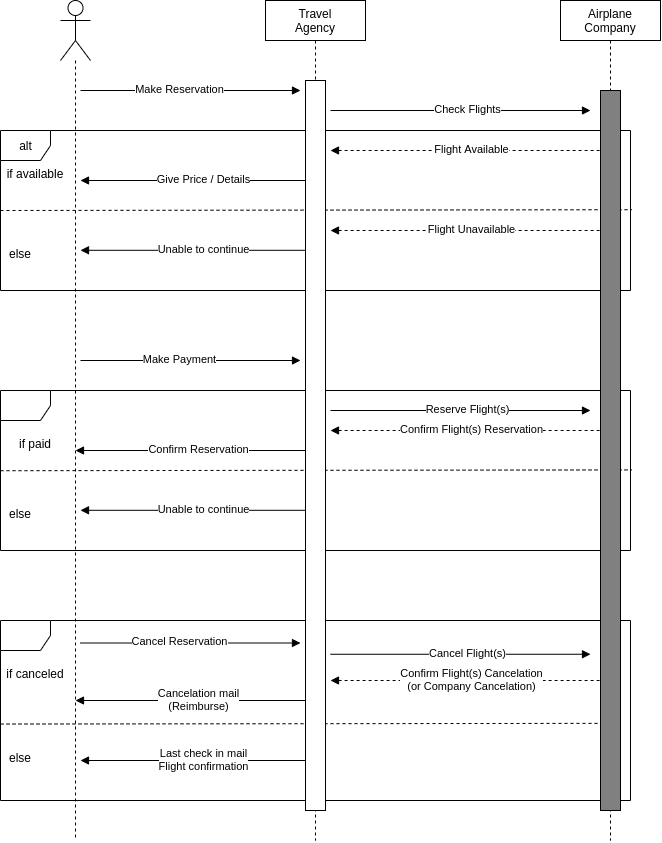

The diagram above was exported from draw.io. Its source (the exported page's mxGraphModel, read from the mxfile embedded in the PNG):
<mxGraphModel dx="1578" dy="845" grid="1" gridSize="10" guides="1" tooltips="1" connect="1" arrows="1" fold="1" page="1" pageScale="1" pageWidth="850" pageHeight="1100" background="#ffffff" math="0" shadow="0">
  <root>
    <mxCell id="0" />
    <mxCell id="1" parent="0" />
    <mxCell id="67" value="&lt;span style=&quot;color: rgba(0 , 0 , 0 , 0) ; font-family: monospace ; font-size: 0px&quot;&gt;dza&lt;/span&gt;" style="shape=umlFrame;tabPosition=left;html=1;boundedLbl=1;labelInHeader=1;width=50;height=30;" vertex="1" parent="1">
      <mxGeometry x="30" y="660" width="630" height="180" as="geometry" />
    </mxCell>
    <mxCell id="68" value="if canceled" style="text;align=center;" vertex="1" parent="67">
      <mxGeometry width="70" height="20" relative="1" as="geometry">
        <mxPoint y="40" as="offset" />
      </mxGeometry>
    </mxCell>
    <mxCell id="69" value="else" style="text;align=center;" vertex="1" parent="67">
      <mxGeometry y="123.75" width="40" height="22.5" as="geometry" />
    </mxCell>
    <mxCell id="70" style="edgeStyle=none;html=1;endArrow=none;endFill=0;startArrow=block;startFill=1;" edge="1" parent="67">
      <mxGeometry relative="1" as="geometry">
        <mxPoint x="310" y="140" as="targetPoint" />
        <mxPoint x="80" y="140" as="sourcePoint" />
      </mxGeometry>
    </mxCell>
    <mxCell id="71" value="Last check in mail&lt;br&gt;Flight confirmation" style="edgeLabel;html=1;align=center;verticalAlign=middle;resizable=0;points=[];" vertex="1" connectable="0" parent="70">
      <mxGeometry x="-0.104" y="2" relative="1" as="geometry">
        <mxPoint x="19" as="offset" />
      </mxGeometry>
    </mxCell>
    <mxCell id="73" style="edgeStyle=none;html=1;endArrow=block;endFill=1;" edge="1" parent="67">
      <mxGeometry relative="1" as="geometry">
        <mxPoint x="590" y="33.75" as="targetPoint" />
        <mxPoint x="330" y="33.75" as="sourcePoint" />
      </mxGeometry>
    </mxCell>
    <mxCell id="74" value="Cancel Flight(s)" style="edgeLabel;html=1;align=center;verticalAlign=middle;resizable=0;points=[];" vertex="1" connectable="0" parent="73">
      <mxGeometry x="-0.104" y="2" relative="1" as="geometry">
        <mxPoint x="19" as="offset" />
      </mxGeometry>
    </mxCell>
    <mxCell id="79" style="edgeStyle=none;html=1;endArrow=block;endFill=1;" edge="1" parent="67">
      <mxGeometry relative="1" as="geometry">
        <mxPoint x="300" y="22.5" as="targetPoint" />
        <mxPoint x="80" y="22.5" as="sourcePoint" />
      </mxGeometry>
    </mxCell>
    <mxCell id="80" value="Cancel Reservation" style="edgeLabel;html=1;align=center;verticalAlign=middle;resizable=0;points=[];" vertex="1" connectable="0" parent="79">
      <mxGeometry x="-0.104" y="2" relative="1" as="geometry">
        <mxPoint as="offset" />
      </mxGeometry>
    </mxCell>
    <mxCell id="72" style="edgeStyle=none;html=1;endArrow=none;endFill=0;dashed=1;exitX=0;exitY=0.5;exitDx=0;exitDy=0;exitPerimeter=0;" edge="1" parent="67">
      <mxGeometry relative="1" as="geometry">
        <mxPoint x="600" y="102.85714285714285" as="targetPoint" />
        <mxPoint y="103.5428571428572" as="sourcePoint" />
      </mxGeometry>
    </mxCell>
    <mxCell id="75" style="edgeStyle=none;html=1;endArrow=none;endFill=0;startArrow=block;startFill=1;dashed=1;" edge="1" parent="67">
      <mxGeometry relative="1" as="geometry">
        <mxPoint x="600" y="60" as="targetPoint" />
        <mxPoint x="330" y="60" as="sourcePoint" />
      </mxGeometry>
    </mxCell>
    <mxCell id="76" value="Confirm Flight(s) Cancelation&lt;br&gt;(or Company Cancelation)" style="edgeLabel;html=1;align=center;verticalAlign=middle;resizable=0;points=[];" vertex="1" connectable="0" parent="75">
      <mxGeometry x="-0.104" y="2" relative="1" as="geometry">
        <mxPoint x="19" as="offset" />
      </mxGeometry>
    </mxCell>
    <mxCell id="46" value="&lt;span style=&quot;color: rgba(0 , 0 , 0 , 0) ; font-family: monospace ; font-size: 0px&quot;&gt;dza&lt;/span&gt;" style="shape=umlFrame;tabPosition=left;html=1;boundedLbl=1;labelInHeader=1;width=50;height=30;" vertex="1" parent="1">
      <mxGeometry x="30" y="430" width="630" height="160" as="geometry" />
    </mxCell>
    <mxCell id="47" value="if paid" style="text;align=center;" vertex="1" parent="46">
      <mxGeometry width="70" height="20" relative="1" as="geometry">
        <mxPoint y="40" as="offset" />
      </mxGeometry>
    </mxCell>
    <mxCell id="48" value="else" style="text;align=center;" vertex="1" parent="46">
      <mxGeometry y="110" width="40" height="20" as="geometry" />
    </mxCell>
    <mxCell id="51" style="edgeStyle=none;html=1;endArrow=none;endFill=0;startArrow=block;startFill=1;" edge="1" parent="46">
      <mxGeometry relative="1" as="geometry">
        <mxPoint x="310" y="119.80000000000001" as="targetPoint" />
        <mxPoint x="80" y="119.80000000000001" as="sourcePoint" />
      </mxGeometry>
    </mxCell>
    <mxCell id="52" value="Unable to continue" style="edgeLabel;html=1;align=center;verticalAlign=middle;resizable=0;points=[];" vertex="1" connectable="0" parent="51">
      <mxGeometry x="-0.104" y="2" relative="1" as="geometry">
        <mxPoint x="19" as="offset" />
      </mxGeometry>
    </mxCell>
    <mxCell id="55" style="edgeStyle=none;html=1;endArrow=none;endFill=0;dashed=1;exitX=0;exitY=0.5;exitDx=0;exitDy=0;exitPerimeter=0;entryX=1.002;entryY=0.495;entryDx=0;entryDy=0;entryPerimeter=0;" edge="1" parent="46">
      <mxGeometry relative="1" as="geometry">
        <mxPoint x="631.2600000000002" y="79.41000000000008" as="targetPoint" />
        <mxPoint y="80.21000000000004" as="sourcePoint" />
      </mxGeometry>
    </mxCell>
    <mxCell id="60" style="edgeStyle=none;html=1;endArrow=block;endFill=1;" edge="1" parent="46">
      <mxGeometry relative="1" as="geometry">
        <mxPoint x="590" y="20" as="targetPoint" />
        <mxPoint x="330" y="20" as="sourcePoint" />
      </mxGeometry>
    </mxCell>
    <mxCell id="61" value="Reserve Flight(s)" style="edgeLabel;html=1;align=center;verticalAlign=middle;resizable=0;points=[];" vertex="1" connectable="0" parent="60">
      <mxGeometry x="-0.104" y="2" relative="1" as="geometry">
        <mxPoint x="19" as="offset" />
      </mxGeometry>
    </mxCell>
    <mxCell id="64" style="edgeStyle=none;html=1;endArrow=none;endFill=0;startArrow=block;startFill=1;dashed=1;" edge="1" parent="46">
      <mxGeometry relative="1" as="geometry">
        <mxPoint x="600" y="40" as="targetPoint" />
        <mxPoint x="330" y="40" as="sourcePoint" />
      </mxGeometry>
    </mxCell>
    <mxCell id="65" value="Confirm Flight(s) Reservation" style="edgeLabel;html=1;align=center;verticalAlign=middle;resizable=0;points=[];" vertex="1" connectable="0" parent="64">
      <mxGeometry x="-0.104" y="2" relative="1" as="geometry">
        <mxPoint x="19" as="offset" />
      </mxGeometry>
    </mxCell>
    <mxCell id="37" value="alt" style="shape=umlFrame;tabPosition=left;html=1;boundedLbl=1;labelInHeader=1;width=50;height=30;" vertex="1" parent="1">
      <mxGeometry x="30" y="170" width="630" height="160" as="geometry" />
    </mxCell>
    <mxCell id="38" value="if available" style="text;align=center;" vertex="1" parent="37">
      <mxGeometry width="70" height="20" relative="1" as="geometry">
        <mxPoint y="30" as="offset" />
      </mxGeometry>
    </mxCell>
    <mxCell id="39" value="else" style="text;align=center;" vertex="1" parent="37">
      <mxGeometry y="110" width="40" height="20" as="geometry" />
    </mxCell>
    <mxCell id="40" style="edgeStyle=none;html=1;endArrow=none;endFill=0;startArrow=block;startFill=1;" edge="1" parent="37">
      <mxGeometry relative="1" as="geometry">
        <mxPoint x="310" y="50" as="targetPoint" />
        <mxPoint x="80" y="50" as="sourcePoint" />
      </mxGeometry>
    </mxCell>
    <mxCell id="41" value="Give Price / Details" style="edgeLabel;html=1;align=center;verticalAlign=middle;resizable=0;points=[];" vertex="1" connectable="0" parent="40">
      <mxGeometry x="-0.104" y="2" relative="1" as="geometry">
        <mxPoint x="19" as="offset" />
      </mxGeometry>
    </mxCell>
    <mxCell id="42" style="edgeStyle=none;html=1;endArrow=none;endFill=0;startArrow=block;startFill=1;" edge="1" parent="37">
      <mxGeometry relative="1" as="geometry">
        <mxPoint x="310" y="119.80000000000001" as="targetPoint" />
        <mxPoint x="80" y="119.80000000000001" as="sourcePoint" />
      </mxGeometry>
    </mxCell>
    <mxCell id="43" value="Unable to continue" style="edgeLabel;html=1;align=center;verticalAlign=middle;resizable=0;points=[];" vertex="1" connectable="0" parent="42">
      <mxGeometry x="-0.104" y="2" relative="1" as="geometry">
        <mxPoint x="19" as="offset" />
      </mxGeometry>
    </mxCell>
    <mxCell id="44" style="edgeStyle=none;html=1;endArrow=none;endFill=0;startArrow=block;startFill=1;dashed=1;" edge="1" parent="37">
      <mxGeometry relative="1" as="geometry">
        <mxPoint x="600" y="100" as="targetPoint" />
        <mxPoint x="330" y="100" as="sourcePoint" />
      </mxGeometry>
    </mxCell>
    <mxCell id="45" value="Flight Unavailable" style="edgeLabel;html=1;align=center;verticalAlign=middle;resizable=0;points=[];" vertex="1" connectable="0" parent="44">
      <mxGeometry x="-0.104" y="2" relative="1" as="geometry">
        <mxPoint x="19" as="offset" />
      </mxGeometry>
    </mxCell>
    <mxCell id="33" style="edgeStyle=none;html=1;endArrow=none;endFill=0;dashed=1;exitX=0;exitY=0.5;exitDx=0;exitDy=0;exitPerimeter=0;entryX=1.002;entryY=0.495;entryDx=0;entryDy=0;entryPerimeter=0;" edge="1" parent="1">
      <mxGeometry relative="1" as="geometry">
        <mxPoint x="661.2600000000002" y="249.20000000000016" as="targetPoint" />
        <mxPoint x="30" y="250" as="sourcePoint" />
      </mxGeometry>
    </mxCell>
    <mxCell id="5" style="edgeStyle=none;html=1;endArrow=none;endFill=0;dashed=1;" edge="1" parent="1" source="2">
      <mxGeometry relative="1" as="geometry">
        <mxPoint x="105" y="880" as="targetPoint" />
      </mxGeometry>
    </mxCell>
    <mxCell id="2" value="" style="shape=umlActor;verticalLabelPosition=bottom;verticalAlign=top;html=1;" vertex="1" parent="1">
      <mxGeometry x="90" y="40" width="30" height="60" as="geometry" />
    </mxCell>
    <mxCell id="10" style="edgeStyle=none;html=1;endArrow=block;endFill=1;" edge="1" parent="1">
      <mxGeometry relative="1" as="geometry">
        <mxPoint x="330" y="130" as="targetPoint" />
        <mxPoint x="110" y="130" as="sourcePoint" />
      </mxGeometry>
    </mxCell>
    <mxCell id="11" value="Make Reservation" style="edgeLabel;html=1;align=center;verticalAlign=middle;resizable=0;points=[];" vertex="1" connectable="0" parent="10">
      <mxGeometry x="-0.104" y="2" relative="1" as="geometry">
        <mxPoint as="offset" />
      </mxGeometry>
    </mxCell>
    <mxCell id="12" style="edgeStyle=none;html=1;endArrow=block;endFill=1;" edge="1" parent="1">
      <mxGeometry relative="1" as="geometry">
        <mxPoint x="620" y="150" as="targetPoint" />
        <mxPoint x="360" y="150" as="sourcePoint" />
      </mxGeometry>
    </mxCell>
    <mxCell id="13" value="Check Flights" style="edgeLabel;html=1;align=center;verticalAlign=middle;resizable=0;points=[];" vertex="1" connectable="0" parent="12">
      <mxGeometry x="-0.104" y="2" relative="1" as="geometry">
        <mxPoint x="19" as="offset" />
      </mxGeometry>
    </mxCell>
    <mxCell id="14" style="edgeStyle=none;html=1;endArrow=none;endFill=0;startArrow=block;startFill=1;dashed=1;" edge="1" parent="1">
      <mxGeometry relative="1" as="geometry">
        <mxPoint x="630" y="190" as="targetPoint" />
        <mxPoint x="360" y="190" as="sourcePoint" />
      </mxGeometry>
    </mxCell>
    <mxCell id="15" value="Flight Available" style="edgeLabel;html=1;align=center;verticalAlign=middle;resizable=0;points=[];" vertex="1" connectable="0" parent="14">
      <mxGeometry x="-0.104" y="2" relative="1" as="geometry">
        <mxPoint x="19" as="offset" />
      </mxGeometry>
    </mxCell>
    <mxCell id="29" value="Airplane&lt;br&gt;Company&lt;br&gt;" style="shape=umlLifeline;perimeter=lifelinePerimeter;whiteSpace=wrap;html=1;container=1;collapsible=0;recursiveResize=0;outlineConnect=0;" vertex="1" parent="1">
      <mxGeometry x="590" y="40" width="100" height="840" as="geometry" />
    </mxCell>
    <mxCell id="30" value="" style="html=1;points=[];perimeter=orthogonalPerimeter;fillColor=#808080;" vertex="1" parent="29">
      <mxGeometry x="40" y="90" width="20" height="720" as="geometry" />
    </mxCell>
    <mxCell id="31" value="Travel&lt;br&gt;Agency" style="shape=umlLifeline;perimeter=lifelinePerimeter;whiteSpace=wrap;html=1;container=1;collapsible=0;recursiveResize=0;outlineConnect=0;" vertex="1" parent="1">
      <mxGeometry x="295" y="40" width="100" height="840" as="geometry" />
    </mxCell>
    <mxCell id="49" style="edgeStyle=none;html=1;endArrow=none;endFill=0;startArrow=block;startFill=1;" edge="1" parent="31">
      <mxGeometry relative="1" as="geometry">
        <mxPoint x="40" y="450" as="targetPoint" />
        <mxPoint x="-190" y="450" as="sourcePoint" />
      </mxGeometry>
    </mxCell>
    <mxCell id="50" value="Confirm Reservation" style="edgeLabel;html=1;align=center;verticalAlign=middle;resizable=0;points=[];" vertex="1" connectable="0" parent="49">
      <mxGeometry x="-0.104" y="2" relative="1" as="geometry">
        <mxPoint x="19" as="offset" />
      </mxGeometry>
    </mxCell>
    <mxCell id="32" value="" style="html=1;points=[];perimeter=orthogonalPerimeter;" vertex="1" parent="31">
      <mxGeometry x="40" y="80" width="20" height="730" as="geometry" />
    </mxCell>
    <mxCell id="77" style="edgeStyle=none;html=1;endArrow=none;endFill=0;startArrow=block;startFill=1;" edge="1" parent="31">
      <mxGeometry relative="1" as="geometry">
        <mxPoint x="40" y="700" as="targetPoint" />
        <mxPoint x="-190" y="700" as="sourcePoint" />
      </mxGeometry>
    </mxCell>
    <mxCell id="78" value="Cancelation mail&lt;br&gt;(Reimburse)" style="edgeLabel;html=1;align=center;verticalAlign=middle;resizable=0;points=[];" vertex="1" connectable="0" parent="77">
      <mxGeometry x="-0.104" y="2" relative="1" as="geometry">
        <mxPoint x="19" as="offset" />
      </mxGeometry>
    </mxCell>
    <mxCell id="62" style="edgeStyle=none;html=1;endArrow=block;endFill=1;" edge="1" parent="1">
      <mxGeometry relative="1" as="geometry">
        <mxPoint x="330" y="400" as="targetPoint" />
        <mxPoint x="110" y="400" as="sourcePoint" />
      </mxGeometry>
    </mxCell>
    <mxCell id="63" value="Make Payment" style="edgeLabel;html=1;align=center;verticalAlign=middle;resizable=0;points=[];" vertex="1" connectable="0" parent="62">
      <mxGeometry x="-0.104" y="2" relative="1" as="geometry">
        <mxPoint as="offset" />
      </mxGeometry>
    </mxCell>
  </root>
</mxGraphModel>